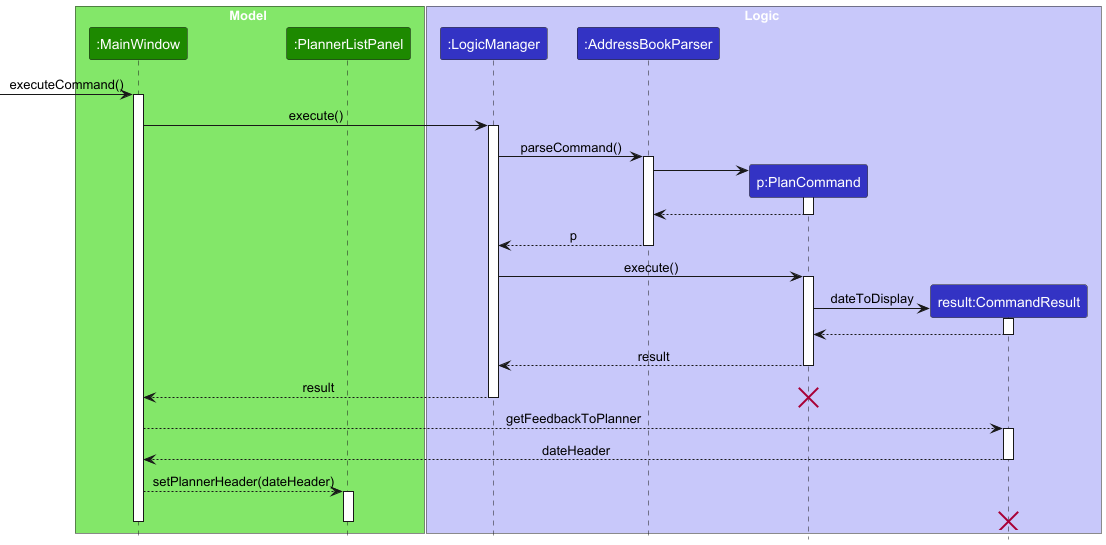

The diagram above was rendered by PlantUML. Its source (embedded in the PNG):
@startuml
!include style.puml
skinparam ArrowFontStyle plain

box Model UI_COLOR_T1
participant ":MainWindow" as Main UI_COLOR
participant ":PlannerListPanel" as Planner UI_COLOR
end box

box Logic LOGIC_COLOR_T1
participant ":LogicManager" as LogicManager LOGIC_COLOR
participant ":AddressBookParser" as Parser LOGIC_COLOR
participant "p:PlanCommand" as Plan LOGIC_COLOR
participant "result:CommandResult" as Result LOGIC_COLOR
end box


[-> Main : executeCommand()
activate Main

Main -> LogicManager : execute()
activate LogicManager

LogicManager -> Parser : parseCommand()
activate Parser

create Plan
Parser -> Plan
activate Plan

Plan --> Parser
deactivate Plan

Parser --> LogicManager : p
deactivate Parser

LogicManager -> Plan : execute()
activate Plan

create Result
Plan -> Result : dateToDisplay
activate Result

Result --> Plan
deactivate Result

Plan --> LogicManager : result
deactivate Plan

LogicManager --> Main : result
deactivate LogicManager
destroy Plan

Main --> Result : getFeedbackToPlanner
activate Result

Result --> Main : dateHeader
deactivate Result

Main --> Planner : setPlannerHeader(dateHeader)
activate Planner
destroy Result
deactivate Planner
deactivate Main
@enduml